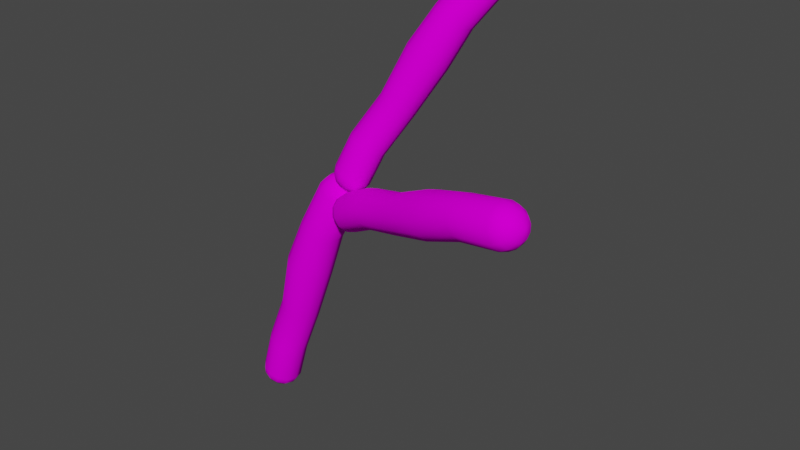 # Source: Bakterija12Actinomyces.blend  (saved by Blender 3.6.13; exported with 4.5.12 LTS)
import bpy
from mathutils import Matrix  # noqa: F401  (used for matrix-valued properties, if any)

bpy.ops.wm.read_factory_settings(use_empty=True)
scene = bpy.context.scene
scene.name = 'Scene'

# ---- collections
col_bakterija12 = bpy.data.collections.new('Bakterija12'); scene.collection.children.link(col_bakterija12)

# ---- images (referenced by path relative to the original .blend; pixels are not part of the script)
import os
ASSET_DIR = os.environ.get("B2B_ASSET_DIR", "")  # directory of the original .blend (textures are referenced by path, not embedded)
HERE = os.path.dirname(os.path.abspath(__file__))  # packed textures are extracted next to this script under _unpacked/

def load_image(name, relpath, width, height, colorspace="sRGB"):
    """Load a texture the original file referenced (path relative to the .blend, or extracted next to this script)."""
    p = next((c for c in (os.path.join(HERE, relpath), os.path.join(ASSET_DIR, relpath)) if relpath and os.path.exists(c)), "")
    if p:
        img = bpy.data.images.load(p, check_existing=True)
        img.name = name
    else:  # same state as the original file: an image datablock whose file is absent (Cycles renders it pink)
        img = bpy.data.images.new(name, width, height)
        img.source = "FILE"
        img.filepath = "//" + (relpath or name)
    img.colorspace_settings.name = colorspace
    return img
img_bakterija12texture_png = load_image('Bakterija12Texture.png', 'Bakterija12Texture.png', 1024, 1024, 'sRGB')

# ---- materials (node trees are filled in below, after node groups)
mat_bakterija12material = bpy.data.materials.new('Bakterija12Material')
mat_bakterija12material.use_transparent_shadow = False

# ---- material node trees
mat_bakterija12material.use_nodes = True; mat_bakterija12material.node_tree.nodes.clear()
_N = mat_bakterija12material.node_tree.nodes; _L = mat_bakterija12material.node_tree.links
n0 = _N.new('ShaderNodeBsdfPrincipled'); n0.name = 'Principled BSDF'; n0.location = (10, 300)
n0.distribution = 'GGX'
n0.subsurface_method = 'RANDOM_WALK_SKIN'
n0.inputs[3].default_value = 1.45
n0.inputs[13].default_value = 0.0
n0.inputs[27].default_value = (0.0, 0.0, 0.0, 1.0)
n0.inputs[28].default_value = 1.0
n1 = _N.new('ShaderNodeOutputMaterial'); n1.name = 'Material Output'; n1.location = (300, 300)
n2 = _N.new('ShaderNodeTexImage'); n2.name = 'Image Texture'; n2.location = (-265, 288)
n2.image = img_bakterija12texture_png
_L.new(n0.outputs[0], n1.inputs[0])
_L.new(n2.outputs[0], n0.inputs[0])
n1.is_active_output = True

# ---- world
world_world = bpy.data.worlds.new('World'); scene.world = world_world
world_world.use_nodes = True; world_world.node_tree.nodes.clear()
_N = world_world.node_tree.nodes; _L = world_world.node_tree.links
n0 = _N.new('ShaderNodeOutputWorld'); n0.name = 'World Output'; n0.location = (300, 300)
n1 = _N.new('ShaderNodeBackground'); n1.name = 'Background'; n1.location = (10, 300)
n1.inputs[0].default_value = (0.05088, 0.05088, 0.05088, 1.0)
_L.new(n1.outputs[0], n0.inputs[0])
n0.is_active_output = True
world_world.color = (0.05088, 0.05088, 0.05088)
world_world.use_sun_shadow = False
world_world.sun_shadow_jitter_overblur = 0.0

# ---- meshes
me_cylinder_002 = bpy.data.meshes.new('Cylinder.002')
me_cylinder_002.from_pydata([(-0.9237, 0.4779, -0.8844), (8.492, -2.066, 2.589), (-0.7885, 0.3212, -1.277), (8.585, -2.225, 2.15), (-0.7409, -0.01736, -1.56), (8.613, -2.585, 1.838), (-0.7936, -0.4472, -1.658), (8.569, -3.049, 1.738), (-0.9326, -0.853, -1.544), (8.463, -3.493, 1.876), (-1.121, -1.126, -1.248), (8.324, -3.798, 2.216), (-1.307, -1.193, -0.8513), (8.191, -3.882, 2.666), (-1.442, -1.037, -0.4586), (8.097, -3.723, 3.105), (-1.49, -0.6981, -0.1756), (8.069, -3.363, 3.417), (-1.437, -0.2683, -0.07804), (8.113, -2.899, 3.517), (-1.298, 0.1375, -0.1921), (8.219, -2.455, 3.379), (-1.11, 0.4107, -0.4873), (8.358, -2.15, 3.039), (8.822, -2.244, 2.689), (8.903, -2.382, 2.309), (8.928, -2.693, 2.04), (8.889, -3.093, 1.954), (8.798, -3.477, 2.073), (8.678, -3.74, 2.367), (8.562, -3.813, 2.755), (8.481, -3.675, 3.135), (8.457, -3.365, 3.404), (8.496, -2.964, 3.49), (8.587, -2.58, 3.371), (8.707, -2.317, 3.078), (9.074, -2.539, 2.778), (9.13, -2.633, 2.52), (9.146, -2.845, 2.336), (9.12, -3.118, 2.277), (9.058, -3.379, 2.359), (8.976, -3.559, 2.559), (8.897, -3.608, 2.823), (8.842, -3.515, 3.082), (8.826, -3.303, 3.266), (8.852, -3.03, 3.325), (8.914, -2.768, 3.243), (8.996, -2.589, 3.043), (9.211, -3.109, 2.862), (-1.215, 0.4533, -1.0), (-1.094, 0.3125, -1.353), (-1.051, 0.008229, -1.608), (-1.098, -0.378, -1.695), (-1.223, -0.7427, -1.593), (-1.392, -0.9881, -1.328), (-1.56, -1.049, -0.9707), (-1.681, -0.9077, -0.6179), (-1.724, -0.6035, -0.3635), (-1.677, -0.2173, -0.2759), (-1.552, 0.1474, -0.3784), (-1.383, 0.3929, -0.6436), (-1.444, 0.3254, -1.079), (-1.35, 0.2164, -1.352), (-1.317, -0.01902, -1.549), (-1.354, -0.3179, -1.617), (-1.45, -0.6001, -1.538), (-1.581, -0.79, -1.332), (-1.711, -0.8368, -1.056), (-1.805, -0.7278, -0.7831), (-1.838, -0.4924, -0.5863), (-1.801, -0.1935, -0.5185), (-1.705, 0.08869, -0.5978), (-1.574, 0.2786, -0.803), (-1.767, -0.2138, -1.15), (0.4776, 0.1757, -0.1582), (2.627, -0.531, 0.5414), (4.865, -1.17, 1.494), (6.653, -1.707, 2.174), (6.767, -1.865, 1.748), (4.99, -1.345, 1.026), (2.735, -0.6809, 0.139), (0.5938, 0.02255, -0.5611), (6.78, -2.214, 1.434), (5.005, -1.727, 0.6813), (2.747, -1.01, -0.1569), (0.6272, -0.3147, -0.8515), (6.688, -2.659, 1.318), (4.905, -2.216, 0.5533), (2.661, -1.43, -0.2669), (0.5688, -0.7458, -0.9518), (6.517, -3.081, 1.429), (4.717, -2.68, 0.6757), (2.499, -1.828, -0.1617), (0.4344, -1.155, -0.8349), (6.312, -3.367, 1.739), (4.491, -2.994, 1.016), (2.305, -2.099, 0.1306), (0.2599, -1.433, -0.5323), (6.128, -3.44, 2.164), (4.289, -3.075, 1.482), (2.131, -2.168, 0.5317), (0.09209, -1.505, -0.125), (6.014, -3.282, 2.59), (4.163, -2.9, 1.951), (2.024, -2.018, 0.9341), (-0.02406, -1.352, 0.2779), (6.001, -2.933, 2.903), (4.149, -2.517, 2.295), (2.011, -1.689, 1.23), (-0.05745, -1.014, 0.5683), (6.092, -2.488, 3.02), (4.249, -2.029, 2.423), (2.098, -1.269, 1.34), (0.000895, -0.5835, 0.6686), (6.263, -2.066, 2.908), (4.437, -1.565, 2.3), (2.259, -0.8706, 1.235), (0.1353, -0.1742, 0.5517), (6.468, -1.78, 2.599), (4.663, -1.251, 1.96), (2.453, -0.6004, 0.9425), (0.3098, 0.1037, 0.2491), (-6.03, 0.7383, -10.93), (-2.284, 1.212, -0.6648), (-5.595, 0.614, -11.05), (-1.836, 1.071, -0.8479), (-5.271, 0.2811, -11.12), (-1.498, 0.7097, -0.9439), (-5.147, -0.171, -11.11), (-1.36, 0.2255, -0.9271), (-5.255, -0.6213, -11.04), (-1.46, -0.2523, -0.802), (-5.567, -0.9491, -10.92), (-1.77, -0.5955, -0.6021), (-5.998, -1.067, -10.78), (-2.207, -0.7123, -0.381), (-6.434, -0.9423, -10.66), (-2.655, -0.5712, -0.1979), (-6.758, -0.6095, -10.59), (-2.993, -0.2102, -0.102), (-6.882, -0.1573, -10.59), (-3.13, 0.2741, -0.1188), (-6.774, 0.293, -10.66), (-3.031, 0.7518, -0.2439), (-6.462, 0.6208, -10.79), (-2.721, 1.095, -0.4437), (-2.118, 1.138, -0.2966), (-1.731, 1.017, -0.4547), (-1.439, 0.7049, -0.5376), (-1.32, 0.2867, -0.523), (-1.406, -0.1259, -0.415), (-1.674, -0.4224, -0.2424), (-2.051, -0.5232, -0.05146), (-2.438, -0.4014, 0.1066), (-2.73, -0.08957, 0.1895), (-2.849, 0.3287, 0.175), (-2.763, 0.7412, 0.06696), (-2.495, 1.038, -0.1057), (-1.973, 0.9223, 0.03399), (-1.709, 0.8392, -0.07375), (-1.51, 0.6267, -0.1302), (-1.429, 0.3417, -0.1203), (-1.488, 0.06051, -0.04671), (-1.67, -0.1415, 0.07093), (-1.927, -0.2102, 0.201), (-2.191, -0.1272, 0.3088), (-2.39, 0.0853, 0.3653), (-2.471, 0.3703, 0.3554), (-2.412, 0.6515, 0.2818), (-2.23, 0.8536, 0.1641), (-1.847, 0.3932, 0.3414), (-6.121, 0.6191, -11.23), (-5.729, 0.5074, -11.33), (-5.438, 0.2083, -11.39), (-5.327, -0.1979, -11.39), (-5.424, -0.6026, -11.33), (-5.704, -0.8972, -11.21), (-6.092, -1.003, -11.09), (-6.484, -0.891, -10.98), (-6.774, -0.5919, -10.92), (-6.886, -0.1857, -10.92), (-6.789, 0.219, -10.99), (-6.508, 0.5136, -11.1), (-6.181, 0.4164, -11.42), (-5.878, 0.33, -11.51), (-5.653, 0.09857, -11.55), (-5.567, -0.2158, -11.55), (-5.642, -0.5289, -11.5), (-5.859, -0.7569, -11.41), (-6.159, -0.8386, -11.32), (-6.462, -0.7521, -11.23), (-6.687, -0.5207, -11.19), (-6.774, -0.2063, -11.19), (-6.698, 0.1068, -11.24), (-6.482, 0.3348, -11.33), (-6.234, -0.2303, -11.58), (-5.657, 0.8906, -9.28), (-4.703, 0.8696, -6.968), (-3.909, 0.9505, -4.433), (-3.204, 0.9869, -2.457), (-2.755, 0.853, -2.616), (-3.414, 0.8034, -4.607), (-4.278, 0.7432, -7.117), (-5.226, 0.7636, -9.422), (-2.427, 0.4986, -2.727), (-3.055, 0.4142, -4.73), (-3.969, 0.4086, -7.223), (-4.906, 0.4274, -9.506), (-2.31, 0.01877, -2.762), (-2.926, -0.113, -4.769), (-3.858, -0.04445, -7.256), (-4.783, -0.02775, -9.508), (-2.434, -0.458, -2.712), (-3.062, -0.6368, -4.713), (-3.975, -0.4946, -7.208), (-4.89, -0.4801, -9.429), (-2.766, -0.804, -2.588), (-3.427, -1.017, -4.578), (-4.289, -0.8213, -7.091), (-5.198, -0.8082, -9.288), (-3.217, -0.9265, -2.426), (-3.923, -1.151, -4.399), (-4.715, -0.937, -6.938), (-5.625, -0.9244, -9.125), (-3.667, -0.7926, -2.267), (-4.417, -1.004, -4.225), (-5.14, -0.8106, -6.788), (-6.056, -0.7974, -8.983), (-3.995, -0.4383, -2.156), (-4.777, -0.6151, -4.102), (-5.449, -0.476, -6.683), (-6.376, -0.4613, -8.899), (-4.112, 0.04156, -2.121), (-4.906, -0.08794, -4.064), (-5.56, -0.02293, -6.65), (-6.499, -0.006056, -8.897), (-3.988, 0.5184, -2.171), (-4.77, 0.4358, -4.12), (-5.443, 0.4273, -6.698), (-6.392, 0.4462, -8.977), (-3.656, 0.8644, -2.295), (-4.405, 0.8159, -4.255), (-5.129, 0.754, -6.814), (-6.084, 0.7744, -9.117), (-1.969, 0.916, 0.4746), (2.428, 3.897, 8.874), (-1.598, 1.0, 0.284), (2.806, 3.967, 8.624), (-1.209, 0.8747, 0.161), (3.213, 3.824, 8.473), (-0.9085, 0.5738, 0.1386), (3.541, 3.505, 8.46), (-0.7757, 0.1777, 0.2229), (3.702, 3.096, 8.588), (-0.8466, -0.2072, 0.3912), (3.652, 2.706, 8.824), (-1.102, -0.478, 0.5985), (3.405, 2.441, 9.104), (-1.474, -0.562, 0.7892), (3.028, 2.371, 9.353), (-1.862, -0.4368, 0.9121), (2.62, 2.515, 9.504), (-2.163, -0.1358, 0.9345), (2.292, 2.834, 9.518), (-2.296, 0.2602, 0.8502), (2.132, 3.243, 9.389), (-2.225, 0.6452, 0.6819), (2.181, 3.632, 9.153), (2.651, 3.947, 9.168), (2.977, 4.008, 8.953), (3.329, 3.883, 8.823), (3.612, 3.608, 8.811), (3.751, 3.255, 8.922), (3.708, 2.919, 9.126), (3.495, 2.69, 9.367), (3.169, 2.629, 9.582), (2.817, 2.753, 9.713), (2.534, 3.029, 9.725), (2.395, 3.382, 9.614), (2.438, 3.718, 9.41), (2.916, 3.871, 9.433), (3.138, 3.913, 9.287), (3.378, 3.828, 9.198), (3.571, 3.64, 9.19), (3.666, 3.4, 9.265), (3.637, 3.17, 9.404), (3.491, 3.014, 9.569), (3.269, 2.973, 9.715), (3.029, 3.058, 9.805), (2.836, 3.245, 9.812), (2.742, 3.486, 9.737), (2.771, 3.715, 9.598), (3.304, 3.539, 9.68), (-2.035, 0.7546, 0.2276), (-1.701, 0.8301, 0.05626), (-1.352, 0.7176, -0.05424), (-1.082, 0.4472, -0.07432), (-0.9623, 0.09132, 0.00141), (-1.026, -0.2546, 0.1527), (-1.256, -0.4979, 0.3389), (-1.59, -0.5734, 0.5102), (-1.938, -0.4609, 0.6207), (-2.209, -0.1904, 0.6408), (-2.328, 0.1654, 0.5651), (-2.264, 0.5113, 0.4138), (-2.023, 0.5498, 0.06349), (-1.764, 0.6082, -0.06909), (-1.495, 0.5211, -0.1546), (-1.285, 0.3119, -0.1701), (-1.193, 0.0365, -0.1115), (-1.242, -0.2312, 0.005501), (-1.42, -0.4195, 0.1496), (-1.678, -0.4779, 0.2822), (-1.948, -0.3908, 0.3677), (-2.158, -0.1815, 0.3832), (-2.25, 0.09385, 0.3246), (-2.201, 0.3615, 0.2076), (-1.798, 0.001981, -0.07014), (-1.473, 1.354, 1.868), (-0.3398, 1.974, 3.739), (0.6613, 2.623, 5.837), (1.52, 3.146, 7.457), (1.9, 3.226, 7.23), (1.079, 2.71, 5.587), (0.01919, 2.048, 3.524), (-1.108, 1.432, 1.658), (2.293, 3.081, 7.067), (1.511, 2.551, 5.408), (0.3909, 1.912, 3.37), (-0.7233, 1.301, 1.522), (2.595, 2.752, 7.011), (1.843, 2.19, 5.347), (0.6757, 1.601, 3.317), (-0.423, 0.9962, 1.494), (2.724, 2.326, 7.078), (1.984, 1.722, 5.421), (0.7973, 1.199, 3.381), (-0.2873, 0.5997, 1.584), (2.645, 1.917, 7.25), (1.898, 1.273, 5.609), (0.7231, 0.8131, 3.543), (-0.3525, 0.2176, 1.766), (2.38, 1.636, 7.481), (1.607, 0.9638, 5.863), (0.4731, 0.5473, 3.761), (-0.6012, -0.04794, 1.993), (2.0, 1.557, 7.708), (1.189, 0.8769, 6.113), (0.1141, 0.4727, 3.975), (-0.9666, -0.1257, 2.202), (1.607, 1.701, 7.872), (0.757, 1.036, 6.292), (-0.2576, 0.6091, 4.13), (-1.351, 0.005222, 2.339), (1.305, 2.031, 7.927), (0.4256, 1.397, 6.353), (-0.5424, 0.9201, 4.182), (-1.651, 0.3097, 2.367), (1.176, 2.457, 7.86), (0.2841, 1.865, 6.279), (-0.664, 1.322, 4.119), (-1.787, 0.7061, 2.277), (1.255, 2.865, 7.688), (0.3704, 2.314, 6.091), (-0.5899, 1.708, 3.956), (-1.722, 1.088, 2.095)], [], [(77, 1, 3, 78), (78, 3, 5, 82), (82, 5, 7, 86), (86, 7, 9, 90), (90, 9, 11, 94), (94, 11, 13, 98), (98, 13, 15, 102), (102, 15, 17, 106), (106, 17, 19, 110), (110, 19, 21, 114), (13, 11, 29, 30), (114, 21, 23, 118), (118, 23, 1, 77), (15, 13, 30, 31), (11, 9, 28, 29), (9, 7, 27, 28), (1, 23, 35, 24), (3, 1, 24, 25), (7, 5, 26, 27), (23, 21, 34, 35), (5, 3, 25, 26), (21, 19, 33, 34), (19, 17, 32, 33), (17, 15, 31, 32), (26, 25, 37, 38), (33, 32, 44, 45), (30, 29, 41, 42), (27, 26, 38, 39), (34, 33, 45, 46), (31, 30, 42, 43), (28, 27, 39, 40), (35, 34, 46, 47), (25, 24, 36, 37), (32, 31, 43, 44), (29, 28, 40, 41), (24, 35, 47, 36), (36, 47, 48), (38, 37, 48), (45, 44, 48), (42, 41, 48), (39, 38, 48), (46, 45, 48), (43, 42, 48), (40, 39, 48), (47, 46, 48), (37, 36, 48), (44, 43, 48), (41, 40, 48), (8, 10, 54, 53), (6, 8, 53, 52), (22, 0, 49, 60), (0, 2, 50, 49), (4, 6, 52, 51), (20, 22, 60, 59), (2, 4, 51, 50), (18, 20, 59, 58), (16, 18, 58, 57), (14, 16, 57, 56), (12, 14, 56, 55), (10, 12, 55, 54), (51, 52, 64, 63), (58, 59, 71, 70), (55, 56, 68, 67), (52, 53, 65, 64), (59, 60, 72, 71), (49, 50, 62, 61), (56, 57, 69, 68), (53, 54, 66, 65), (60, 49, 61, 72), (50, 51, 63, 62), (57, 58, 70, 69), (54, 55, 67, 66), (63, 64, 73), (70, 71, 73), (67, 68, 73), (64, 65, 73), (71, 72, 73), (61, 62, 73), (68, 69, 73), (65, 66, 73), (72, 61, 73), (62, 63, 73), (69, 70, 73), (66, 67, 73), (22, 121, 74, 0), (121, 120, 75, 74), (120, 119, 76, 75), (119, 118, 77, 76), (20, 117, 121, 22), (117, 116, 120, 121), (116, 115, 119, 120), (115, 114, 118, 119), (18, 113, 117, 20), (113, 112, 116, 117), (112, 111, 115, 116), (111, 110, 114, 115), (16, 109, 113, 18), (109, 108, 112, 113), (108, 107, 111, 112), (107, 106, 110, 111), (14, 105, 109, 16), (105, 104, 108, 109), (104, 103, 107, 108), (103, 102, 106, 107), (12, 101, 105, 14), (101, 100, 104, 105), (100, 99, 103, 104), (99, 98, 102, 103), (10, 97, 101, 12), (97, 96, 100, 101), (96, 95, 99, 100), (95, 94, 98, 99), (8, 93, 97, 10), (93, 92, 96, 97), (92, 91, 95, 96), (91, 90, 94, 95), (6, 89, 93, 8), (89, 88, 92, 93), (88, 87, 91, 92), (87, 86, 90, 91), (4, 85, 89, 6), (85, 84, 88, 89), (84, 83, 87, 88), (83, 82, 86, 87), (2, 81, 85, 4), (81, 80, 84, 85), (80, 79, 83, 84), (79, 78, 82, 83), (0, 74, 81, 2), (74, 75, 80, 81), (75, 76, 79, 80), (76, 77, 78, 79), (199, 123, 125, 200), (200, 125, 127, 204), (204, 127, 129, 208), (208, 129, 131, 212), (212, 131, 133, 216), (216, 133, 135, 220), (220, 135, 137, 224), (224, 137, 139, 228), (228, 139, 141, 232), (232, 141, 143, 236), (135, 133, 151, 152), (236, 143, 145, 240), (240, 145, 123, 199), (137, 135, 152, 153), (133, 131, 150, 151), (131, 129, 149, 150), (123, 145, 157, 146), (125, 123, 146, 147), (129, 127, 148, 149), (145, 143, 156, 157), (127, 125, 147, 148), (143, 141, 155, 156), (141, 139, 154, 155), (139, 137, 153, 154), (148, 147, 159, 160), (155, 154, 166, 167), (152, 151, 163, 164), (149, 148, 160, 161), (156, 155, 167, 168), (153, 152, 164, 165), (150, 149, 161, 162), (157, 156, 168, 169), (147, 146, 158, 159), (154, 153, 165, 166), (151, 150, 162, 163), (146, 157, 169, 158), (158, 169, 170), (160, 159, 170), (167, 166, 170), (164, 163, 170), (161, 160, 170), (168, 167, 170), (165, 164, 170), (162, 161, 170), (169, 168, 170), (159, 158, 170), (166, 165, 170), (163, 162, 170), (130, 132, 176, 175), (128, 130, 175, 174), (144, 122, 171, 182), (122, 124, 172, 171), (126, 128, 174, 173), (142, 144, 182, 181), (124, 126, 173, 172), (140, 142, 181, 180), (138, 140, 180, 179), (136, 138, 179, 178), (134, 136, 178, 177), (132, 134, 177, 176), (173, 174, 186, 185), (180, 181, 193, 192), (177, 178, 190, 189), (174, 175, 187, 186), (181, 182, 194, 193), (171, 172, 184, 183), (178, 179, 191, 190), (175, 176, 188, 187), (182, 171, 183, 194), (172, 173, 185, 184), (179, 180, 192, 191), (176, 177, 189, 188), (185, 186, 195), (192, 193, 195), (189, 190, 195), (186, 187, 195), (193, 194, 195), (183, 184, 195), (190, 191, 195), (187, 188, 195), (194, 183, 195), (184, 185, 195), (191, 192, 195), (188, 189, 195), (144, 243, 196, 122), (243, 242, 197, 196), (242, 241, 198, 197), (241, 240, 199, 198), (142, 239, 243, 144), (239, 238, 242, 243), (238, 237, 241, 242), (237, 236, 240, 241), (140, 235, 239, 142), (235, 234, 238, 239), (234, 233, 237, 238), (233, 232, 236, 237), (138, 231, 235, 140), (231, 230, 234, 235), (230, 229, 233, 234), (229, 228, 232, 233), (136, 227, 231, 138), (227, 226, 230, 231), (226, 225, 229, 230), (225, 224, 228, 229), (134, 223, 227, 136), (223, 222, 226, 227), (222, 221, 225, 226), (221, 220, 224, 225), (132, 219, 223, 134), (219, 218, 222, 223), (218, 217, 221, 222), (217, 216, 220, 221), (130, 215, 219, 132), (215, 214, 218, 219), (214, 213, 217, 218), (213, 212, 216, 217), (128, 211, 215, 130), (211, 210, 214, 215), (210, 209, 213, 214), (209, 208, 212, 213), (126, 207, 211, 128), (207, 206, 210, 211), (206, 205, 209, 210), (205, 204, 208, 209), (124, 203, 207, 126), (203, 202, 206, 207), (202, 201, 205, 206), (201, 200, 204, 205), (122, 196, 203, 124), (196, 197, 202, 203), (197, 198, 201, 202), (198, 199, 200, 201), (321, 245, 247, 322), (322, 247, 249, 326), (326, 249, 251, 330), (330, 251, 253, 334), (334, 253, 255, 338), (338, 255, 257, 342), (342, 257, 259, 346), (346, 259, 261, 350), (350, 261, 263, 354), (354, 263, 265, 358), (257, 255, 273, 274), (358, 265, 267, 362), (362, 267, 245, 321), (259, 257, 274, 275), (255, 253, 272, 273), (253, 251, 271, 272), (245, 267, 279, 268), (247, 245, 268, 269), (251, 249, 270, 271), (267, 265, 278, 279), (249, 247, 269, 270), (265, 263, 277, 278), (263, 261, 276, 277), (261, 259, 275, 276), (270, 269, 281, 282), (277, 276, 288, 289), (274, 273, 285, 286), (271, 270, 282, 283), (278, 277, 289, 290), (275, 274, 286, 287), (272, 271, 283, 284), (279, 278, 290, 291), (269, 268, 280, 281), (276, 275, 287, 288), (273, 272, 284, 285), (268, 279, 291, 280), (280, 291, 292), (282, 281, 292), (289, 288, 292), (286, 285, 292), (283, 282, 292), (290, 289, 292), (287, 286, 292), (284, 283, 292), (291, 290, 292), (281, 280, 292), (288, 287, 292), (285, 284, 292), (252, 254, 298, 297), (250, 252, 297, 296), (266, 244, 293, 304), (244, 246, 294, 293), (248, 250, 296, 295), (264, 266, 304, 303), (246, 248, 295, 294), (262, 264, 303, 302), (260, 262, 302, 301), (258, 260, 301, 300), (256, 258, 300, 299), (254, 256, 299, 298), (295, 296, 308, 307), (302, 303, 315, 314), (299, 300, 312, 311), (296, 297, 309, 308), (303, 304, 316, 315), (293, 294, 306, 305), (300, 301, 313, 312), (297, 298, 310, 309), (304, 293, 305, 316), (294, 295, 307, 306), (301, 302, 314, 313), (298, 299, 311, 310), (307, 308, 317), (314, 315, 317), (311, 312, 317), (308, 309, 317), (315, 316, 317), (305, 306, 317), (312, 313, 317), (309, 310, 317), (316, 305, 317), (306, 307, 317), (313, 314, 317), (310, 311, 317), (266, 365, 318, 244), (365, 364, 319, 318), (364, 363, 320, 319), (363, 362, 321, 320), (264, 361, 365, 266), (361, 360, 364, 365), (360, 359, 363, 364), (359, 358, 362, 363), (262, 357, 361, 264), (357, 356, 360, 361), (356, 355, 359, 360), (355, 354, 358, 359), (260, 353, 357, 262), (353, 352, 356, 357), (352, 351, 355, 356), (351, 350, 354, 355), (258, 349, 353, 260), (349, 348, 352, 353), (348, 347, 351, 352), (347, 346, 350, 351), (256, 345, 349, 258), (345, 344, 348, 349), (344, 343, 347, 348), (343, 342, 346, 347), (254, 341, 345, 256), (341, 340, 344, 345), (340, 339, 343, 344), (339, 338, 342, 343), (252, 337, 341, 254), (337, 336, 340, 341), (336, 335, 339, 340), (335, 334, 338, 339), (250, 333, 337, 252), (333, 332, 336, 337), (332, 331, 335, 336), (331, 330, 334, 335), (248, 329, 333, 250), (329, 328, 332, 333), (328, 327, 331, 332), (327, 326, 330, 331), (246, 325, 329, 248), (325, 324, 328, 329), (324, 323, 327, 328), (323, 322, 326, 327), (244, 318, 325, 246), (318, 319, 324, 325), (319, 320, 323, 324), (320, 321, 322, 323)])
me_cylinder_002.polygons.foreach_set('use_smooth', [True] * 396)
_uv = me_cylinder_002.uv_layers.new(name='UVMap')
_uv.uv.foreach_set('vector', [0.6913, 0.7032, 0.7925, 0.8302, 0.7685, 0.8563, 0.6593, 0.7344, 0.6593, 0.7344, 0.7685, 0.8563, 0.7473, 0.8872, 0.6266, 0.7655, 0.6266, 0.7655, 0.7473, 0.8872, 0.7269, 0.9287, 0.5931, 0.796, 0.6014, 0.7937, 0.7331, 0.9273, 0.7566, 0.8894, 0.6307, 0.7595, 0.6307, 0.7595, 0.7566, 0.8894, 0.7791, 0.8589, 0.6601, 0.7265, 0.6601, 0.7265, 0.7791, 0.8589, 0.8032, 0.834, 0.6903, 0.6952, 0.6903, 0.6952, 0.8032, 0.834, 0.8315, 0.813, 0.7222, 0.666, 0.7222, 0.666, 0.8315, 0.813, 0.865, 0.7945, 0.7562, 0.6389, 0.7562, 0.6389, 0.865, 0.7945, 0.9062, 0.7773, 0.7924, 0.6135, 0.7876, 0.6123, 0.8999, 0.7769, 0.8559, 0.7913, 0.7548, 0.6419, 0.8032, 0.834, 0.7791, 0.8589, 0.8014, 0.8769, 0.8212, 0.8546, 0.7548, 0.6419, 0.8559, 0.7913, 0.821, 0.8089, 0.7229, 0.6723, 0.7229, 0.6723, 0.821, 0.8089, 0.7925, 0.8302, 0.6913, 0.7032, 0.8315, 0.813, 0.8032, 0.834, 0.8212, 0.8546, 0.846, 0.838, 0.7791, 0.8589, 0.7566, 0.8894, 0.7855, 0.9046, 0.8014, 0.8769, 0.7566, 0.8894, 0.7331, 0.9273, 0.7731, 0.9443, 0.7855, 0.9046, 0.7925, 0.8302, 0.821, 0.8089, 0.8358, 0.8341, 0.8111, 0.8508, 0.7685, 0.8563, 0.7925, 0.8302, 0.8111, 0.8508, 0.7918, 0.8734, 0.7269, 0.9287, 0.7473, 0.8872, 0.7765, 0.9016, 0.7672, 0.9398, 0.821, 0.8089, 0.8559, 0.7913, 0.8668, 0.8228, 0.8358, 0.8341, 0.7473, 0.8872, 0.7685, 0.8563, 0.7918, 0.8734, 0.7765, 0.9016, 0.8559, 0.7913, 0.8999, 0.7769, 0.905, 0.8183, 0.8668, 0.8228, 0.9062, 0.7773, 0.865, 0.7945, 0.8758, 0.8256, 0.9169, 0.8192, 0.865, 0.7945, 0.8315, 0.813, 0.846, 0.838, 0.8758, 0.8256, 0.7765, 0.9016, 0.7918, 0.8734, 0.817, 0.8891, 0.809, 0.911, 0.9169, 0.8192, 0.8758, 0.8256, 0.8821, 0.8598, 0.9097, 0.8633, 0.8212, 0.8546, 0.8014, 0.8769, 0.8267, 0.8933, 0.8405, 0.8767, 0.7672, 0.9398, 0.7765, 0.9016, 0.809, 0.911, 0.8093, 0.9376, 0.8668, 0.8228, 0.905, 0.8183, 0.8985, 0.8604, 0.8711, 0.8565, 0.846, 0.838, 0.8212, 0.8546, 0.8405, 0.8767, 0.8588, 0.8653, 0.7855, 0.9046, 0.7731, 0.9443, 0.8178, 0.9434, 0.8182, 0.9155, 0.8358, 0.8341, 0.8668, 0.8228, 0.8711, 0.8565, 0.8486, 0.8613, 0.7918, 0.8734, 0.8111, 0.8508, 0.8304, 0.8726, 0.817, 0.8891, 0.8758, 0.8256, 0.846, 0.838, 0.8588, 0.8653, 0.8821, 0.8598, 0.8014, 0.8769, 0.7855, 0.9046, 0.8182, 0.9155, 0.8267, 0.8933, 0.8111, 0.8508, 0.8358, 0.8341, 0.8486, 0.8613, 0.8304, 0.8726, 0.8304, 0.8726, 0.8486, 0.8613, 0.8652, 0.9126, 0.809, 0.911, 0.817, 0.8891, 0.8652, 0.9126, 0.9097, 0.8633, 0.8821, 0.8598, 0.8763, 0.9178, 0.8405, 0.8767, 0.8267, 0.8933, 0.8763, 0.9178, 0.8093, 0.9376, 0.809, 0.911, 0.8652, 0.9126, 0.8711, 0.8565, 0.8985, 0.8604, 0.8652, 0.9126, 0.8588, 0.8653, 0.8405, 0.8767, 0.8763, 0.9178, 0.8182, 0.9155, 0.8178, 0.9434, 0.8763, 0.9178, 0.8486, 0.8613, 0.8711, 0.8565, 0.8652, 0.9126, 0.817, 0.8891, 0.8304, 0.8726, 0.8652, 0.9126, 0.8821, 0.8598, 0.8588, 0.8653, 0.8763, 0.9178, 0.8267, 0.8933, 0.8182, 0.9155, 0.8763, 0.9178, 0.1039, 0.182, 0.1349, 0.1654, 0.123, 0.146, 0.09478, 0.1576, 0.06618, 0.1975, 0.1039, 0.182, 0.09478, 0.1576, 0.05777, 0.1649, 0.1797, 0.1225, 0.1581, 0.1465, 0.1435, 0.1305, 0.1609, 0.109, 0.1581, 0.1465, 0.1333, 0.1661, 0.1214, 0.147, 0.1435, 0.1305, 0.1031, 0.1827, 0.0641, 0.1986, 0.05709, 0.1656, 0.09326, 0.1588, 0.1988, 0.09167, 0.1797, 0.1225, 0.1609, 0.109, 0.174, 0.08111, 0.1333, 0.1661, 0.1031, 0.1827, 0.09326, 0.1588, 0.1214, 0.147, 0.2159, 0.05296, 0.1988, 0.09167, 0.174, 0.08111, 0.1827, 0.04347, 0.2005, 0.08987, 0.2169, 0.05097, 0.1838, 0.04207, 0.1756, 0.0796, 0.1818, 0.1211, 0.2005, 0.08987, 0.1756, 0.0796, 0.1627, 0.1077, 0.1601, 0.1456, 0.1818, 0.1211, 0.1627, 0.1077, 0.1452, 0.1294, 0.1349, 0.1654, 0.1601, 0.1456, 0.1452, 0.1294, 0.123, 0.146, 0.09326, 0.1588, 0.05709, 0.1656, 0.05842, 0.1359, 0.08873, 0.1367, 0.1827, 0.04347, 0.174, 0.08111, 0.1516, 0.07566, 0.1517, 0.04432, 0.1452, 0.1294, 0.1627, 0.1077, 0.1454, 0.09751, 0.1318, 0.1155, 0.05777, 0.1649, 0.09478, 0.1576, 0.09021, 0.1354, 0.0594, 0.1346, 0.174, 0.08111, 0.1609, 0.109, 0.1437, 0.09879, 0.1516, 0.07566, 0.1435, 0.1305, 0.1214, 0.147, 0.1118, 0.1296, 0.1302, 0.1167, 0.1627, 0.1077, 0.1756, 0.0796, 0.1532, 0.07432, 0.1454, 0.09751, 0.09478, 0.1576, 0.123, 0.146, 0.1134, 0.1285, 0.09021, 0.1354, 0.1609, 0.109, 0.1435, 0.1305, 0.1302, 0.1167, 0.1437, 0.09879, 0.1214, 0.147, 0.09326, 0.1588, 0.08873, 0.1367, 0.1118, 0.1296, 0.1756, 0.0796, 0.1838, 0.04207, 0.1531, 0.04313, 0.1532, 0.07432, 0.123, 0.146, 0.1452, 0.1294, 0.1318, 0.1155, 0.1134, 0.1285, 0.08873, 0.1367, 0.05842, 0.1359, 0.09057, 0.07604, 0.1517, 0.04432, 0.1516, 0.07566, 0.09057, 0.07604, 0.1318, 0.1155, 0.1454, 0.09751, 0.09218, 0.0747, 0.0594, 0.1346, 0.09021, 0.1354, 0.09218, 0.0747, 0.1516, 0.07566, 0.1437, 0.09879, 0.09057, 0.07604, 0.1302, 0.1167, 0.1118, 0.1296, 0.09057, 0.07604, 0.1454, 0.09751, 0.1532, 0.07432, 0.09218, 0.0747, 0.09021, 0.1354, 0.1134, 0.1285, 0.09218, 0.0747, 0.1437, 0.09879, 0.1302, 0.1167, 0.09057, 0.07604, 0.1118, 0.1296, 0.08873, 0.1367, 0.09057, 0.07604, 0.1532, 0.07432, 0.1531, 0.04313, 0.09218, 0.0747, 0.1134, 0.1285, 0.1318, 0.1155, 0.09218, 0.0747, 0.1797, 0.1225, 0.2811, 0.2055, 0.2523, 0.2322, 0.1581, 0.1465, 0.2811, 0.2055, 0.426, 0.3679, 0.3951, 0.397, 0.2523, 0.2322, 0.426, 0.3679, 0.5979, 0.5337, 0.5625, 0.5666, 0.3951, 0.397, 0.5979, 0.5337, 0.7229, 0.6723, 0.6913, 0.7032, 0.5625, 0.5666, 0.1988, 0.09167, 0.31, 0.178, 0.2811, 0.2055, 0.1797, 0.1225, 0.31, 0.178, 0.4568, 0.3385, 0.426, 0.3679, 0.2811, 0.2055, 0.4568, 0.3385, 0.6329, 0.5006, 0.5979, 0.5337, 0.426, 0.3679, 0.6329, 0.5006, 0.7548, 0.6419, 0.7229, 0.6723, 0.5979, 0.5337, 0.2159, 0.05296, 0.3394, 0.1491, 0.31, 0.178, 0.1988, 0.09167, 0.3394, 0.1491, 0.4872, 0.3092, 0.4568, 0.3385, 0.31, 0.178, 0.4872, 0.3092, 0.6677, 0.4668, 0.6329, 0.5006, 0.4568, 0.3385, 0.6677, 0.4668, 0.7876, 0.6123, 0.7548, 0.6419, 0.6329, 0.5006, 0.2005, 0.08987, 0.317, 0.1749, 0.344, 0.1425, 0.2169, 0.05097, 0.317, 0.1749, 0.4627, 0.3374, 0.4923, 0.3065, 0.344, 0.1425, 0.4627, 0.3374, 0.6348, 0.5017, 0.6701, 0.4685, 0.4923, 0.3065, 0.6348, 0.5017, 0.7562, 0.6389, 0.7924, 0.6135, 0.6701, 0.4685, 0.1818, 0.1211, 0.2891, 0.2059, 0.317, 0.1749, 0.2005, 0.08987, 0.2891, 0.2059, 0.4323, 0.368, 0.4627, 0.3374, 0.317, 0.1749, 0.4323, 0.368, 0.6005, 0.5334, 0.6348, 0.5017, 0.4627, 0.3374, 0.6005, 0.5334, 0.7222, 0.666, 0.7562, 0.6389, 0.6348, 0.5017, 0.1601, 0.1456, 0.2593, 0.2353, 0.2891, 0.2059, 0.1818, 0.1211, 0.2593, 0.2353, 0.4014, 0.398, 0.4323, 0.368, 0.2891, 0.2059, 0.4014, 0.398, 0.5669, 0.5643, 0.6005, 0.5334, 0.4323, 0.368, 0.5669, 0.5643, 0.6903, 0.6952, 0.7222, 0.666, 0.6005, 0.5334, 0.1349, 0.1654, 0.2273, 0.2632, 0.2593, 0.2353, 0.1601, 0.1456, 0.2273, 0.2632, 0.3701, 0.4272, 0.4014, 0.398, 0.2593, 0.2353, 0.3701, 0.4272, 0.5332, 0.5957, 0.5669, 0.5643, 0.4014, 0.398, 0.5332, 0.5957, 0.6601, 0.7265, 0.6903, 0.6952, 0.5669, 0.5643, 0.1039, 0.182, 0.1936, 0.29, 0.2273, 0.2632, 0.1349, 0.1654, 0.1936, 0.29, 0.3383, 0.4554, 0.3701, 0.4272, 0.2273, 0.2632, 0.3383, 0.4554, 0.4992, 0.628, 0.5332, 0.5957, 0.3701, 0.4272, 0.4992, 0.628, 0.6307, 0.7595, 0.6601, 0.7265, 0.5332, 0.5957, 0.06618, 0.1975, 0.159, 0.3161, 0.1936, 0.29, 0.1039, 0.182, 0.159, 0.3161, 0.3061, 0.4826, 0.3383, 0.4554, 0.1936, 0.29, 0.3061, 0.4826, 0.4643, 0.6616, 0.4992, 0.628, 0.3383, 0.4554, 0.4643, 0.6616, 0.6014, 0.7937, 0.6307, 0.7595, 0.4992, 0.628, 0.1031, 0.1827, 0.1923, 0.2866, 0.1606, 0.3153, 0.0641, 0.1986, 0.1923, 0.2866, 0.3336, 0.4541, 0.3025, 0.4823, 0.1606, 0.3153, 0.3336, 0.4541, 0.4913, 0.6321, 0.4554, 0.6652, 0.3025, 0.4823, 0.4913, 0.6321, 0.6266, 0.7655, 0.5931, 0.796, 0.4554, 0.6652, 0.1333, 0.1661, 0.2229, 0.259, 0.1923, 0.2866, 0.1031, 0.1827, 0.2229, 0.259, 0.3644, 0.4257, 0.3336, 0.4541, 0.1923, 0.2866, 0.3644, 0.4257, 0.527, 0.5992, 0.4913, 0.6321, 0.3336, 0.4541, 0.527, 0.5992, 0.6593, 0.7344, 0.6266, 0.7655, 0.4913, 0.6321, 0.1581, 0.1465, 0.2523, 0.2322, 0.2229, 0.259, 0.1333, 0.1661, 0.2523, 0.2322, 0.3951, 0.397, 0.3644, 0.4257, 0.2229, 0.259, 0.3951, 0.397, 0.5625, 0.5666, 0.527, 0.5992, 0.3644, 0.4257, 0.5625, 0.5666, 0.6913, 0.7032, 0.6593, 0.7344, 0.527, 0.5992, 0.6913, 0.7032, 0.7925, 0.8302, 0.7685, 0.8563, 0.6593, 0.7344, 0.6593, 0.7344, 0.7685, 0.8563, 0.7473, 0.8872, 0.6266, 0.7655, 0.6266, 0.7655, 0.7473, 0.8872, 0.7269, 0.9287, 0.5931, 0.796, 0.6014, 0.7937, 0.7331, 0.9273, 0.7566, 0.8894, 0.6307, 0.7595, 0.6307, 0.7595, 0.7566, 0.8894, 0.7791, 0.8589, 0.6601, 0.7265, 0.6601, 0.7265, 0.7791, 0.8589, 0.8032, 0.834, 0.6903, 0.6952, 0.6903, 0.6952, 0.8032, 0.834, 0.8315, 0.813, 0.7222, 0.666, 0.7222, 0.666, 0.8315, 0.813, 0.865, 0.7945, 0.7562, 0.6389, 0.7562, 0.6389, 0.865, 0.7945, 0.9062, 0.7773, 0.7924, 0.6135, 0.7876, 0.6123, 0.8999, 0.7769, 0.8559, 0.7913, 0.7548, 0.6419, 0.8032, 0.834, 0.7791, 0.8589, 0.8014, 0.8769, 0.8212, 0.8546, 0.7548, 0.6419, 0.8559, 0.7913, 0.821, 0.8089, 0.7229, 0.6723, 0.7229, 0.6723, 0.821, 0.8089, 0.7925, 0.8302, 0.6913, 0.7032, 0.8315, 0.813, 0.8032, 0.834, 0.8212, 0.8546, 0.846, 0.838, 0.7791, 0.8589, 0.7566, 0.8894, 0.7855, 0.9046, 0.8014, 0.8769, 0.7566, 0.8894, 0.7331, 0.9273, 0.7731, 0.9443, 0.7855, 0.9046, 0.7925, 0.8302, 0.821, 0.8089, 0.8358, 0.8341, 0.8111, 0.8508, 0.7685, 0.8563, 0.7925, 0.8302, 0.8111, 0.8508, 0.7918, 0.8734, 0.7269, 0.9287, 0.7473, 0.8872, 0.7765, 0.9016, 0.7672, 0.9398, 0.821, 0.8089, 0.8559, 0.7913, 0.8668, 0.8228, 0.8358, 0.8341, 0.7473, 0.8872, 0.7685, 0.8563, 0.7918, 0.8734, 0.7765, 0.9016, 0.8559, 0.7913, 0.8999, 0.7769, 0.905, 0.8183, 0.8668, 0.8228, 0.9062, 0.7773, 0.865, 0.7945, 0.8758, 0.8256, 0.9169, 0.8192, 0.865, 0.7945, 0.8315, 0.813, 0.846, 0.838, 0.8758, 0.8256, 0.7765, 0.9016, 0.7918, 0.8734, 0.817, 0.8891, 0.809, 0.911, 0.9169, 0.8192, 0.8758, 0.8256, 0.8821, 0.8598, 0.9097, 0.8633, 0.8212, 0.8546, 0.8014, 0.8769, 0.8267, 0.8933, 0.8405, 0.8767, 0.7672, 0.9398, 0.7765, 0.9016, 0.809, 0.911, 0.8093, 0.9376, 0.8668, 0.8228, 0.905, 0.8183, 0.8985, 0.8604, 0.8711, 0.8565, 0.846, 0.838, 0.8212, 0.8546, 0.8405, 0.8767, 0.8588, 0.8653, 0.7855, 0.9046, 0.7731, 0.9443, 0.8178, 0.9434, 0.8182, 0.9155, 0.8358, 0.8341, 0.8668, 0.8228, 0.8711, 0.8565, 0.8486, 0.8613, 0.7918, 0.8734, 0.8111, 0.8508, 0.8304, 0.8726, 0.817, 0.8891, 0.8758, 0.8256, 0.846, 0.838, 0.8588, 0.8653, 0.8821, 0.8598, 0.8014, 0.8769, 0.7855, 0.9046, 0.8182, 0.9155, 0.8267, 0.8933, 0.8111, 0.8508, 0.8358, 0.8341, 0.8486, 0.8613, 0.8304, 0.8726, 0.8304, 0.8726, 0.8486, 0.8613, 0.8652, 0.9126, 0.809, 0.911, 0.817, 0.8891, 0.8652, 0.9126, 0.9097, 0.8633, 0.8821, 0.8598, 0.8763, 0.9178, 0.8405, 0.8767, 0.8267, 0.8933, 0.8763, 0.9178, 0.8093, 0.9376, 0.809, 0.911, 0.8652, 0.9126, 0.8711, 0.8565, 0.8985, 0.8604, 0.8652, 0.9126, 0.8588, 0.8653, 0.8405, 0.8767, 0.8763, 0.9178, 0.8182, 0.9155, 0.8178, 0.9434, 0.8763, 0.9178, 0.8486, 0.8613, 0.8711, 0.8565, 0.8652, 0.9126, 0.817, 0.8891, 0.8304, 0.8726, 0.8652, 0.9126, 0.8821, 0.8598, 0.8588, 0.8653, 0.8763, 0.9178, 0.8267, 0.8933, 0.8182, 0.9155, 0.8763, 0.9178, 0.1039, 0.182, 0.1349, 0.1654, 0.123, 0.146, 0.09478, 0.1576, 0.06618, 0.1975, 0.1039, 0.182, 0.09478, 0.1576, 0.05777, 0.1649, 0.1797, 0.1225, 0.1581, 0.1465, 0.1435, 0.1305, 0.1609, 0.109, 0.1581, 0.1465, 0.1333, 0.1661, 0.1214, 0.147, 0.1435, 0.1305, 0.1031, 0.1827, 0.0641, 0.1986, 0.05709, 0.1656, 0.09326, 0.1588, 0.1988, 0.09167, 0.1797, 0.1225, 0.1609, 0.109, 0.174, 0.08111, 0.1333, 0.1661, 0.1031, 0.1827, 0.09326, 0.1588, 0.1214, 0.147, 0.2159, 0.05296, 0.1988, 0.09167, 0.174, 0.08111, 0.1827, 0.04347, 0.2005, 0.08987, 0.2169, 0.05097, 0.1838, 0.04207, 0.1756, 0.0796, 0.1818, 0.1211, 0.2005, 0.08987, 0.1756, 0.0796, 0.1627, 0.1077, 0.1601, 0.1456, 0.1818, 0.1211, 0.1627, 0.1077, 0.1452, 0.1294, 0.1349, 0.1654, 0.1601, 0.1456, 0.1452, 0.1294, 0.123, 0.146, 0.09326, 0.1588, 0.05709, 0.1656, 0.05842, 0.1359, 0.08873, 0.1367, 0.1827, 0.04347, 0.174, 0.08111, 0.1516, 0.07566, 0.1517, 0.04432, 0.1452, 0.1294, 0.1627, 0.1077, 0.1454, 0.09751, 0.1318, 0.1155, 0.05777, 0.1649, 0.09478, 0.1576, 0.09021, 0.1354, 0.0594, 0.1346, 0.174, 0.08111, 0.1609, 0.109, 0.1437, 0.09879, 0.1516, 0.07566, 0.1435, 0.1305, 0.1214, 0.147, 0.1118, 0.1296, 0.1302, 0.1167, 0.1627, 0.1077, 0.1756, 0.0796, 0.1532, 0.07432, 0.1454, 0.09751, 0.09478, 0.1576, 0.123, 0.146, 0.1134, 0.1285, 0.09021, 0.1354, 0.1609, 0.109, 0.1435, 0.1305, 0.1302, 0.1167, 0.1437, 0.09879, 0.1214, 0.147, 0.09326, 0.1588, 0.08873, 0.1367, 0.1118, 0.1296, 0.1756, 0.0796, 0.1838, 0.04207, 0.1531, 0.04313, 0.1532, 0.07432, 0.123, 0.146, 0.1452, 0.1294, 0.1318, 0.1155, 0.1134, 0.1285, 0.08873, 0.1367, 0.05842, 0.1359, 0.09057, 0.07604, 0.1517, 0.04432, 0.1516, 0.07566, 0.09057, 0.07604, 0.1318, 0.1155, 0.1454, 0.09751, 0.09218, 0.0747, 0.0594, 0.1346, 0.09021, 0.1354, 0.09218, 0.0747, 0.1516, 0.07566, 0.1437, 0.09879, 0.09057, 0.07604, 0.1302, 0.1167, 0.1118, 0.1296, 0.09057, 0.07604, 0.1454, 0.09751, 0.1532, 0.07432, 0.09218, 0.0747, 0.09021, 0.1354, 0.1134, 0.1285, 0.09218, 0.0747, 0.1437, 0.09879, 0.1302, 0.1167, 0.09057, 0.07604, 0.1118, 0.1296, 0.08873, 0.1367, 0.09057, 0.07604, 0.1532, 0.07432, 0.1531, 0.04313, 0.09218, 0.0747, 0.1134, 0.1285, 0.1318, 0.1155, 0.09218, 0.0747, 0.1797, 0.1225, 0.2811, 0.2055, 0.2523, 0.2322, 0.1581, 0.1465, 0.2811, 0.2055, 0.426, 0.3679, 0.3951, 0.397, 0.2523, 0.2322, 0.426, 0.3679, 0.5979, 0.5337, 0.5625, 0.5666, 0.3951, 0.397, 0.5979, 0.5337, 0.7229, 0.6723, 0.6913, 0.7032, 0.5625, 0.5666, 0.1988, 0.09167, 0.31, 0.178, 0.2811, 0.2055, 0.1797, 0.1225, 0.31, 0.178, 0.4568, 0.3385, 0.426, 0.3679, 0.2811, 0.2055, 0.4568, 0.3385, 0.6329, 0.5006, 0.5979, 0.5337, 0.426, 0.3679, 0.6329, 0.5006, 0.7548, 0.6419, 0.7229, 0.6723, 0.5979, 0.5337, 0.2159, 0.05296, 0.3394, 0.1491, 0.31, 0.178, 0.1988, 0.09167, 0.3394, 0.1491, 0.4872, 0.3092, 0.4568, 0.3385, 0.31, 0.178, 0.4872, 0.3092, 0.6677, 0.4668, 0.6329, 0.5006, 0.4568, 0.3385, 0.6677, 0.4668, 0.7876, 0.6123, 0.7548, 0.6419, 0.6329, 0.5006, 0.2005, 0.08987, 0.317, 0.1749, 0.344, 0.1425, 0.2169, 0.05097, 0.317, 0.1749, 0.4627, 0.3374, 0.4923, 0.3065, 0.344, 0.1425, 0.4627, 0.3374, 0.6348, 0.5017, 0.6701, 0.4685, 0.4923, 0.3065, 0.6348, 0.5017, 0.7562, 0.6389, 0.7924, 0.6135, 0.6701, 0.4685, 0.1818, 0.1211, 0.2891, 0.2059, 0.317, 0.1749, 0.2005, 0.08987, 0.2891, 0.2059, 0.4323, 0.368, 0.4627, 0.3374, 0.317, 0.1749, 0.4323, 0.368, 0.6005, 0.5334, 0.6348, 0.5017, 0.4627, 0.3374, 0.6005, 0.5334, 0.7222, 0.666, 0.7562, 0.6389, 0.6348, 0.5017, 0.1601, 0.1456, 0.2593, 0.2353, 0.2891, 0.2059, 0.1818, 0.1211, 0.2593, 0.2353, 0.4014, 0.398, 0.4323, 0.368, 0.2891, 0.2059, 0.4014, 0.398, 0.5669, 0.5643, 0.6005, 0.5334, 0.4323, 0.368, 0.5669, 0.5643, 0.6903, 0.6952, 0.7222, 0.666, 0.6005, 0.5334, 0.1349, 0.1654, 0.2273, 0.2632, 0.2593, 0.2353, 0.1601, 0.1456, 0.2273, 0.2632, 0.3701, 0.4272, 0.4014, 0.398, 0.2593, 0.2353, 0.3701, 0.4272, 0.5332, 0.5957, 0.5669, 0.5643, 0.4014, 0.398, 0.5332, 0.5957, 0.6601, 0.7265, 0.6903, 0.6952, 0.5669, 0.5643, 0.1039, 0.182, 0.1936, 0.29, 0.2273, 0.2632, 0.1349, 0.1654, 0.1936, 0.29, 0.3383, 0.4554, 0.3701, 0.4272, 0.2273, 0.2632, 0.3383, 0.4554, 0.4992, 0.628, 0.5332, 0.5957, 0.3701, 0.4272, 0.4992, 0.628, 0.6307, 0.7595, 0.6601, 0.7265, 0.5332, 0.5957, 0.06618, 0.1975, 0.159, 0.3161, 0.1936, 0.29, 0.1039, 0.182, 0.159, 0.3161, 0.3061, 0.4826, 0.3383, 0.4554, 0.1936, 0.29, 0.3061, 0.4826, 0.4643, 0.6616, 0.4992, 0.628, 0.3383, 0.4554, 0.4643, 0.6616, 0.6014, 0.7937, 0.6307, 0.7595, 0.4992, 0.628, 0.1031, 0.1827, 0.1923, 0.2866, 0.1606, 0.3153, 0.0641, 0.1986, 0.1923, 0.2866, 0.3336, 0.4541, 0.3025, 0.4823, 0.1606, 0.3153, 0.3336, 0.4541, 0.4913, 0.6321, 0.4554, 0.6652, 0.3025, 0.4823, 0.4913, 0.6321, 0.6266, 0.7655, 0.5931, 0.796, 0.4554, 0.6652, 0.1333, 0.1661, 0.2229, 0.259, 0.1923, 0.2866, 0.1031, 0.1827, 0.2229, 0.259, 0.3644, 0.4257, 0.3336, 0.4541, 0.1923, 0.2866, 0.3644, 0.4257, 0.527, 0.5992, 0.4913, 0.6321, 0.3336, 0.4541, 0.527, 0.5992, 0.6593, 0.7344, 0.6266, 0.7655, 0.4913, 0.6321, 0.1581, 0.1465, 0.2523, 0.2322, 0.2229, 0.259, 0.1333, 0.1661, 0.2523, 0.2322, 0.3951, 0.397, 0.3644, 0.4257, 0.2229, 0.259, 0.3951, 0.397, 0.5625, 0.5666, 0.527, 0.5992, 0.3644, 0.4257, 0.5625, 0.5666, 0.6913, 0.7032, 0.6593, 0.7344, 0.527, 0.5992, 0.6913, 0.7032, 0.7925, 0.8302, 0.7685, 0.8563, 0.6593, 0.7344, 0.6593, 0.7344, 0.7685, 0.8563, 0.7473, 0.8872, 0.6266, 0.7655, 0.6266, 0.7655, 0.7473, 0.8872, 0.7269, 0.9287, 0.5931, 0.796, 0.6014, 0.7937, 0.7331, 0.9273, 0.7566, 0.8894, 0.6307, 0.7595, 0.6307, 0.7595, 0.7566, 0.8894, 0.7791, 0.8589, 0.6601, 0.7265, 0.6601, 0.7265, 0.7791, 0.8589, 0.8032, 0.834, 0.6903, 0.6952, 0.6903, 0.6952, 0.8032, 0.834, 0.8315, 0.813, 0.7222, 0.666, 0.7222, 0.666, 0.8315, 0.813, 0.865, 0.7945, 0.7562, 0.6389, 0.7562, 0.6389, 0.865, 0.7945, 0.9062, 0.7773, 0.7924, 0.6135, 0.7876, 0.6123, 0.8999, 0.7769, 0.8559, 0.7913, 0.7548, 0.6419, 0.8032, 0.834, 0.7791, 0.8589, 0.8014, 0.8769, 0.8212, 0.8546, 0.7548, 0.6419, 0.8559, 0.7913, 0.821, 0.8089, 0.7229, 0.6723, 0.7229, 0.6723, 0.821, 0.8089, 0.7925, 0.8302, 0.6913, 0.7032, 0.8315, 0.813, 0.8032, 0.834, 0.8212, 0.8546, 0.846, 0.838, 0.7791, 0.8589, 0.7566, 0.8894, 0.7855, 0.9046, 0.8014, 0.8769, 0.7566, 0.8894, 0.7331, 0.9273, 0.7731, 0.9443, 0.7855, 0.9046, 0.7925, 0.8302, 0.821, 0.8089, 0.8358, 0.8341, 0.8111, 0.8508, 0.7685, 0.8563, 0.7925, 0.8302, 0.8111, 0.8508, 0.7918, 0.8734, 0.7269, 0.9287, 0.7473, 0.8872, 0.7765, 0.9016, 0.7672, 0.9398, 0.821, 0.8089, 0.8559, 0.7913, 0.8668, 0.8228, 0.8358, 0.8341, 0.7473, 0.8872, 0.7685, 0.8563, 0.7918, 0.8734, 0.7765, 0.9016, 0.8559, 0.7913, 0.8999, 0.7769, 0.905, 0.8183, 0.8668, 0.8228, 0.9062, 0.7773, 0.865, 0.7945, 0.8758, 0.8256, 0.9169, 0.8192, 0.865, 0.7945, 0.8315, 0.813, 0.846, 0.838, 0.8758, 0.8256, 0.7765, 0.9016, 0.7918, 0.8734, 0.817, 0.8891, 0.809, 0.911, 0.9169, 0.8192, 0.8758, 0.8256, 0.8821, 0.8598, 0.9097, 0.8633, 0.8212, 0.8546, 0.8014, 0.8769, 0.8267, 0.8933, 0.8405, 0.8767, 0.7672, 0.9398, 0.7765, 0.9016, 0.809, 0.911, 0.8093, 0.9376, 0.8668, 0.8228, 0.905, 0.8183, 0.8985, 0.8604, 0.8711, 0.8565, 0.846, 0.838, 0.8212, 0.8546, 0.8405, 0.8767, 0.8588, 0.8653, 0.7855, 0.9046, 0.7731, 0.9443, 0.8178, 0.9434, 0.8182, 0.9155, 0.8358, 0.8341, 0.8668, 0.8228, 0.8711, 0.8565, 0.8486, 0.8613, 0.7918, 0.8734, 0.8111, 0.8508, 0.8304, 0.8726, 0.817, 0.8891, 0.8758, 0.8256, 0.846, 0.838, 0.8588, 0.8653, 0.8821, 0.8598, 0.8014, 0.8769, 0.7855, 0.9046, 0.8182, 0.9155, 0.8267, 0.8933, 0.8111, 0.8508, 0.8358, 0.8341, 0.8486, 0.8613, 0.8304, 0.8726, 0.8304, 0.8726, 0.8486, 0.8613, 0.8652, 0.9126, 0.809, 0.911, 0.817, 0.8891, 0.8652, 0.9126, 0.9097, 0.8633, 0.8821, 0.8598, 0.8763, 0.9178, 0.8405, 0.8767, 0.8267, 0.8933, 0.8763, 0.9178, 0.8093, 0.9376, 0.809, 0.911, 0.8652, 0.9126, 0.8711, 0.8565, 0.8985, 0.8604, 0.8652, 0.9126, 0.8588, 0.8653, 0.8405, 0.8767, 0.8763, 0.9178, 0.8182, 0.9155, 0.8178, 0.9434, 0.8763, 0.9178, 0.8486, 0.8613, 0.8711, 0.8565, 0.8652, 0.9126, 0.817, 0.8891, 0.8304, 0.8726, 0.8652, 0.9126, 0.8821, 0.8598, 0.8588, 0.8653, 0.8763, 0.9178, 0.8267, 0.8933, 0.8182, 0.9155, 0.8763, 0.9178, 0.1039, 0.182, 0.1349, 0.1654, 0.123, 0.146, 0.09478, 0.1576, 0.06618, 0.1975, 0.1039, 0.182, 0.09478, 0.1576, 0.05777, 0.1649, 0.1797, 0.1225, 0.1581, 0.1465, 0.1435, 0.1305, 0.1609, 0.109, 0.1581, 0.1465, 0.1333, 0.1661, 0.1214, 0.147, 0.1435, 0.1305, 0.1031, 0.1827, 0.0641, 0.1986, 0.05709, 0.1656, 0.09326, 0.1588, 0.1988, 0.09167, 0.1797, 0.1225, 0.1609, 0.109, 0.174, 0.08111, 0.1333, 0.1661, 0.1031, 0.1827, 0.09326, 0.1588, 0.1214, 0.147, 0.2159, 0.05296, 0.1988, 0.09167, 0.174, 0.08111, 0.1827, 0.04347, 0.2005, 0.08987, 0.2169, 0.05097, 0.1838, 0.04207, 0.1756, 0.0796, 0.1818, 0.1211, 0.2005, 0.08987, 0.1756, 0.0796, 0.1627, 0.1077, 0.1601, 0.1456, 0.1818, 0.1211, 0.1627, 0.1077, 0.1452, 0.1294, 0.1349, 0.1654, 0.1601, 0.1456, 0.1452, 0.1294, 0.123, 0.146, 0.09326, 0.1588, 0.05709, 0.1656, 0.05842, 0.1359, 0.08873, 0.1367, 0.1827, 0.04347, 0.174, 0.08111, 0.1516, 0.07566, 0.1517, 0.04432, 0.1452, 0.1294, 0.1627, 0.1077, 0.1454, 0.09751, 0.1318, 0.1155, 0.05777, 0.1649, 0.09478, 0.1576, 0.09021, 0.1354, 0.0594, 0.1346, 0.174, 0.08111, 0.1609, 0.109, 0.1437, 0.09879, 0.1516, 0.07566, 0.1435, 0.1305, 0.1214, 0.147, 0.1118, 0.1296, 0.1302, 0.1167, 0.1627, 0.1077, 0.1756, 0.0796, 0.1532, 0.07432, 0.1454, 0.09751, 0.09478, 0.1576, 0.123, 0.146, 0.1134, 0.1285, 0.09021, 0.1354, 0.1609, 0.109, 0.1435, 0.1305, 0.1302, 0.1167, 0.1437, 0.09879, 0.1214, 0.147, 0.09326, 0.1588, 0.08873, 0.1367, 0.1118, 0.1296, 0.1756, 0.0796, 0.1838, 0.04207, 0.1531, 0.04313, 0.1532, 0.07432, 0.123, 0.146, 0.1452, 0.1294, 0.1318, 0.1155, 0.1134, 0.1285, 0.08873, 0.1367, 0.05842, 0.1359, 0.09057, 0.07604, 0.1517, 0.04432, 0.1516, 0.07566, 0.09057, 0.07604, 0.1318, 0.1155, 0.1454, 0.09751, 0.09218, 0.0747, 0.0594, 0.1346, 0.09021, 0.1354, 0.09218, 0.0747, 0.1516, 0.07566, 0.1437, 0.09879, 0.09057, 0.07604, 0.1302, 0.1167, 0.1118, 0.1296, 0.09057, 0.07604, 0.1454, 0.09751, 0.1532, 0.07432, 0.09218, 0.0747, 0.09021, 0.1354, 0.1134, 0.1285, 0.09218, 0.0747, 0.1437, 0.09879, 0.1302, 0.1167, 0.09057, 0.07604, 0.1118, 0.1296, 0.08873, 0.1367, 0.09057, 0.07604, 0.1532, 0.07432, 0.1531, 0.04313, 0.09218, 0.0747, 0.1134, 0.1285, 0.1318, 0.1155, 0.09218, 0.0747, 0.1797, 0.1225, 0.2811, 0.2055, 0.2523, 0.2322, 0.1581, 0.1465, 0.2811, 0.2055, 0.426, 0.3679, 0.3951, 0.397, 0.2523, 0.2322, 0.426, 0.3679, 0.5979, 0.5337, 0.5625, 0.5666, 0.3951, 0.397, 0.5979, 0.5337, 0.7229, 0.6723, 0.6913, 0.7032, 0.5625, 0.5666, 0.1988, 0.09167, 0.31, 0.178, 0.2811, 0.2055, 0.1797, 0.1225, 0.31, 0.178, 0.4568, 0.3385, 0.426, 0.3679, 0.2811, 0.2055, 0.4568, 0.3385, 0.6329, 0.5006, 0.5979, 0.5337, 0.426, 0.3679, 0.6329, 0.5006, 0.7548, 0.6419, 0.7229, 0.6723, 0.5979, 0.5337, 0.2159, 0.05296, 0.3394, 0.1491, 0.31, 0.178, 0.1988, 0.09167, 0.3394, 0.1491, 0.4872, 0.3092, 0.4568, 0.3385, 0.31, 0.178, 0.4872, 0.3092, 0.6677, 0.4668, 0.6329, 0.5006, 0.4568, 0.3385, 0.6677, 0.4668, 0.7876, 0.6123, 0.7548, 0.6419, 0.6329, 0.5006, 0.2005, 0.08987, 0.317, 0.1749, 0.344, 0.1425, 0.2169, 0.05097, 0.317, 0.1749, 0.4627, 0.3374, 0.4923, 0.3065, 0.344, 0.1425, 0.4627, 0.3374, 0.6348, 0.5017, 0.6701, 0.4685, 0.4923, 0.3065, 0.6348, 0.5017, 0.7562, 0.6389, 0.7924, 0.6135, 0.6701, 0.4685, 0.1818, 0.1211, 0.2891, 0.2059, 0.317, 0.1749, 0.2005, 0.08987, 0.2891, 0.2059, 0.4323, 0.368, 0.4627, 0.3374, 0.317, 0.1749, 0.4323, 0.368, 0.6005, 0.5334, 0.6348, 0.5017, 0.4627, 0.3374, 0.6005, 0.5334, 0.7222, 0.666, 0.7562, 0.6389, 0.6348, 0.5017, 0.1601, 0.1456, 0.2593, 0.2353, 0.2891, 0.2059, 0.1818, 0.1211, 0.2593, 0.2353, 0.4014, 0.398, 0.4323, 0.368, 0.2891, 0.2059, 0.4014, 0.398, 0.5669, 0.5643, 0.6005, 0.5334, 0.4323, 0.368, 0.5669, 0.5643, 0.6903, 0.6952, 0.7222, 0.666, 0.6005, 0.5334, 0.1349, 0.1654, 0.2273, 0.2632, 0.2593, 0.2353, 0.1601, 0.1456, 0.2273, 0.2632, 0.3701, 0.4272, 0.4014, 0.398, 0.2593, 0.2353, 0.3701, 0.4272, 0.5332, 0.5957, 0.5669, 0.5643, 0.4014, 0.398, 0.5332, 0.5957, 0.6601, 0.7265, 0.6903, 0.6952, 0.5669, 0.5643, 0.1039, 0.182, 0.1936, 0.29, 0.2273, 0.2632, 0.1349, 0.1654, 0.1936, 0.29, 0.3383, 0.4554, 0.3701, 0.4272, 0.2273, 0.2632, 0.3383, 0.4554, 0.4992, 0.628, 0.5332, 0.5957, 0.3701, 0.4272, 0.4992, 0.628, 0.6307, 0.7595, 0.6601, 0.7265, 0.5332, 0.5957, 0.06618, 0.1975, 0.159, 0.3161, 0.1936, 0.29, 0.1039, 0.182, 0.159, 0.3161, 0.3061, 0.4826, 0.3383, 0.4554, 0.1936, 0.29, 0.3061, 0.4826, 0.4643, 0.6616, 0.4992, 0.628, 0.3383, 0.4554, 0.4643, 0.6616, 0.6014, 0.7937, 0.6307, 0.7595, 0.4992, 0.628, 0.1031, 0.1827, 0.1923, 0.2866, 0.1606, 0.3153, 0.0641, 0.1986, 0.1923, 0.2866, 0.3336, 0.4541, 0.3025, 0.4823, 0.1606, 0.3153, 0.3336, 0.4541, 0.4913, 0.6321, 0.4554, 0.6652, 0.3025, 0.4823, 0.4913, 0.6321, 0.6266, 0.7655, 0.5931, 0.796, 0.4554, 0.6652, 0.1333, 0.1661, 0.2229, 0.259, 0.1923, 0.2866, 0.1031, 0.1827, 0.2229, 0.259, 0.3644, 0.4257, 0.3336, 0.4541, 0.1923, 0.2866, 0.3644, 0.4257, 0.527, 0.5992, 0.4913, 0.6321, 0.3336, 0.4541, 0.527, 0.5992, 0.6593, 0.7344, 0.6266, 0.7655, 0.4913, 0.6321, 0.1581, 0.1465, 0.2523, 0.2322, 0.2229, 0.259, 0.1333, 0.1661, 0.2523, 0.2322, 0.3951, 0.397, 0.3644, 0.4257, 0.2229, 0.259, 0.3951, 0.397, 0.5625, 0.5666, 0.527, 0.5992, 0.3644, 0.4257, 0.5625, 0.5666, 0.6913, 0.7032, 0.6593, 0.7344, 0.527, 0.5992])
me_cylinder_002.materials.append(mat_bakterija12material)
me_cylinder_002.update()

# ---- objects
ob_actinomyces = bpy.data.objects.new('Actinomyces', me_cylinder_002)

# ---- transforms, parenting, visibility, modifiers, constraints
ob_actinomyces.location = (0.0, 0.0, 0.0)

# ---- collection membership
col_bakterija12.objects.link(ob_actinomyces)

# ---- scene / render settings (as saved in the file)
scene.frame_start = 1; scene.frame_end = 250; scene.frame_set(1)
scene.render.engine = 'BLENDER_EEVEE_NEXT'
scene.cycles.sampling_pattern = 'TABULATED_SOBOL'
scene.view_settings.view_transform = 'Filmic'
bpy.context.view_layer.update()

# ---- added for rendering (the .blend has no active camera and no usable light): camera, sun
cam_auto = bpy.data.cameras.new('AutoCamera')
cam_auto.lens = 50.0
cam_auto.sensor_width = 36.0
cam_auto.clip_end = 1000.0
ob_auto_camera = bpy.data.objects.new('AutoCamera', cam_auto)
scene.collection.objects.link(ob_auto_camera)
ob_auto_camera.location = (26.988, -30.9278, 19.7753)
ob_auto_camera.rotation_euler = (1.09748, -7.21219e-08, 0.694738)
scene.camera = ob_auto_camera
light_auto_sun = bpy.data.lights.new('AutoSun', 'SUN')
light_auto_sun.energy = 3.0
light_auto_sun.angle = 0.0523599
ob_auto_sun = bpy.data.objects.new('AutoSun', light_auto_sun)
scene.collection.objects.link(ob_auto_sun)
ob_auto_sun.rotation_euler = (0.872665, 0.174533, 0.523599)
bpy.context.view_layer.update()
